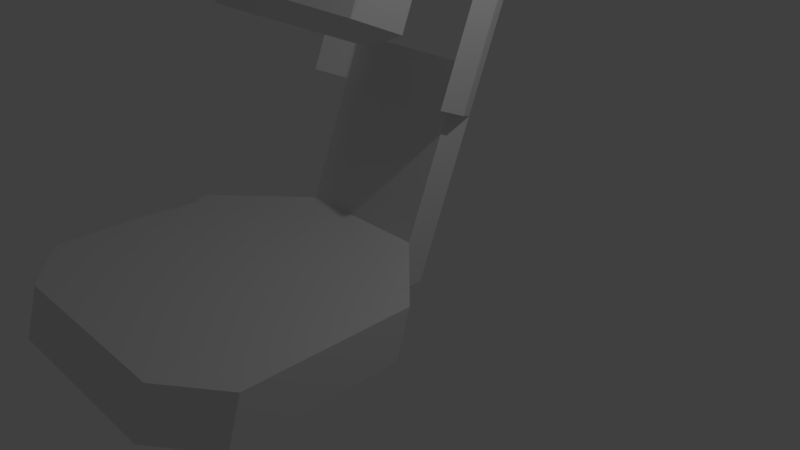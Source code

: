 # Source: microphone.blend  (saved by Blender 2.79.0; exported with 4.5.12 LTS)
import bpy
from mathutils import Matrix  # noqa: F401  (used for matrix-valued properties, if any)

bpy.ops.wm.read_factory_settings(use_empty=True)
scene = bpy.context.scene
scene.name = 'Scene'

# ---- collections
col_collection_1 = bpy.data.collections.new('Collection 1'); scene.collection.children.link(col_collection_1)

# ---- world
world_world = bpy.data.worlds.new('World'); scene.world = world_world
world_world.color = (0.05088, 0.05088, 0.05088)
world_world.use_sun_shadow = False
world_world.sun_shadow_jitter_overblur = 0.0
world_world.cycles.sampling_method = 'MANUAL'

# ---- cameras
cam_camera = bpy.data.cameras.new('Camera')
cam_camera.clip_end = 100.0
cam_camera.lens = 35.0
cam_camera.sensor_width = 32.0
cam_camera.sensor_height = 18.0
cam_camera.ortho_scale = 7.314
cam_camera.dof.focus_distance = 0.0
cam_camera.dof.aperture_fstop = 128.0

# ---- lights
light_lamp = bpy.data.lights.new('Lamp', 'POINT')
light_lamp.transmission_factor = 0.0
light_lamp.cutoff_distance = 30.0
light_lamp.energy = 100.0
light_lamp.shadow_buffer_clip_start = 1.001
light_lamp.shadow_soft_size = 0.1
light_lamp.shadow_maximum_resolution = 0.006
light_lamp.use_absolute_resolution = True

# ---- meshes
me_cylinder = bpy.data.meshes.new('Cylinder')
me_cylinder.from_pydata([(0.0, 1.0, -1.0), (0.0, 1.0, 1.0), (0.7818, 0.6235, -1.0), (0.7818, 0.6235, 1.0), (0.9749, -0.2225, -1.0), (0.9749, -0.2225, 1.0), (0.4339, -0.901, -1.0), (0.4339, -0.901, 1.0), (-0.4339, -0.901, -1.0), (-0.4339, -0.901, 1.0), (-0.9749, -0.2225, -1.0), (-0.9749, -0.2225, 1.0), (-0.7818, 0.6235, -1.0), (-0.7818, 0.6235, 1.0), (0.7818, 0.3624, 0.3828), (0.7818, 0.3624, -0.3828), (0.9749, 0.03856, -0.3828), (0.9749, 0.03856, 0.3828), (-0.9749, 0.03856, 0.3828), (-0.9749, 0.03856, -0.3828), (-0.7818, 0.3624, -0.3828), (-0.7818, 0.3624, 0.3828), (0.7818, 1.191, 0.01315), (0.7818, 1.537, -0.3828), (0.9749, 1.214, -0.3828), (0.9749, 0.8675, 0.01315), (-0.9749, 0.8675, 0.01315), (-0.9749, 1.214, -0.3828), (-0.7818, 1.537, -0.3828), (-0.7818, 1.191, 0.01315), (0.7818, 1.895, 0.3828), (0.7818, 1.895, -0.3828), (0.9749, 1.571, -0.3828), (0.9749, 1.6, 0.3499), (-0.9749, 1.6, 0.3499), (-0.9749, 1.571, -0.3828), (-0.7818, 1.895, -0.3828), (-0.7818, 1.895, 0.3828), (0.7818, 1.537, -1.037), (0.9749, 1.214, -1.037), (-0.9749, 1.214, -1.037), (-0.7818, 1.537, -1.037), (0.7818, 1.895, -1.037), (0.9749, 1.571, -1.037), (-0.9749, 1.571, -1.037), (-0.7818, 1.895, -1.037), (0.7818, 1.537, -1.27), (0.9749, 1.214, -1.27), (-0.9749, 1.214, -1.27), (-0.7818, 1.537, -1.27), (0.7818, 1.895, -1.27), (0.9749, 1.571, -1.27), (-0.9749, 1.571, -1.27), (-0.7818, 1.895, -1.27), (0.2811, 1.537, -1.037), (0.2811, 1.895, -1.037), (0.2811, 1.537, -1.27), (0.2811, 1.895, -1.27), (0.7818, 1.895, -1.927), (0.7818, 1.537, -1.927), (-0.7818, 1.537, -1.927), (-0.7818, 1.895, -1.927), (0.2811, 1.537, -1.927), (0.2811, 1.895, -1.927), (0.7818, 1.895, -2.125), (0.7818, 1.588, -2.183), (-0.7818, 1.588, -2.183), (-0.7818, 1.895, -2.125), (0.2811, 1.588, -2.183), (0.2811, 1.895, -2.125), (1.689, 0.7395, -2.079), (1.689, 0.7901, -2.336), (0.6015, 0.7395, -2.079), (-1.707, 0.7395, -2.079), (0.6015, 0.7901, -2.336), (-1.707, 0.7901, -2.336), (-0.2504, 1.895, -1.27), (-0.2504, 1.537, -1.27), (-0.2504, 1.537, -1.037), (-0.2504, 1.895, -1.037), (-0.2504, 1.895, -1.927), (-0.2504, 1.537, -1.927), (-0.2504, 1.895, -2.125), (-0.2504, 1.588, -2.183), (-0.5527, 0.7395, -2.079), (-0.5527, 0.7901, -2.336), (0.6, 0.4785, 1.158), (-7.502e-09, 0.7674, 1.158), (0.7482, -0.1708, 1.158), (0.333, -0.6914, 1.158), (-0.333, -0.6914, 1.158), (-0.7482, -0.1708, 1.158), (-0.6, 0.4785, 1.158), (-2.192e-08, 0.7318, -1.086), (0.5722, 0.4563, -1.086), (0.7135, -0.1628, -1.086), (0.3175, -0.6593, -1.086), (-0.3175, -0.6593, -1.086), (-0.7135, -0.1628, -1.086), (-0.5722, 0.4563, -1.086), (0.418, 0.3333, 1.225), (6.901e-09, 0.5346, 1.225), (0.5212, -0.119, 1.225), (0.232, -0.4817, 1.225), (-0.232, -0.4817, 1.225), (-0.5212, -0.119, 1.225), (-0.418, 0.3333, 1.225), (1.689, -0.9787, -2.401), (1.689, -0.9282, -2.657), (-0.5527, -0.9787, -2.401), (-1.707, -0.9787, -2.401), (0.6015, -0.9787, -2.401), (-0.5527, -0.9282, -2.657), (-1.707, -0.9282, -2.657), (0.6015, -0.9282, -2.657), (1.05, -1.424, -2.487), (1.05, -1.374, -2.744), (-0.3397, -1.424, -2.487), (-1.055, -1.424, -2.487), (0.3757, -1.424, -2.487), (-0.3397, -1.374, -2.744), (-1.055, -1.374, -2.744), (0.3757, -1.374, -2.744), (0.4339, -0.901, 0.0), (-5.96e-08, -0.901, -1.0), (-8.941e-08, -0.901, 1.0), (-0.4339, -0.901, 0.0), (-5.96e-08, -0.901, 0.0), (0.1313, -0.8524, -0.2551), (0.1313, -0.9475, -0.4483), (-6.951e-08, -0.9475, -0.4483), (-0.1313, -0.9475, -0.4483), (-0.1313, -0.8524, -0.2551), (-6.951e-08, -0.8524, -0.2551), (0.1313, -0.9289, -0.2471), (0.1313, -1.024, -0.4403), (-6.951e-08, -1.024, -0.4403), (-0.1313, -1.024, -0.4403), (-0.1313, -0.9289, -0.2471), (-6.951e-08, -0.9289, -0.2471)], [], [(0, 1, 3, 2), (11, 13, 21, 18), (4, 5, 7, 123, 6), (127, 125, 9, 126), (8, 126, 9, 11, 10), (11, 9, 90, 91), (2, 3, 14, 15), (12, 13, 1, 0), (6, 124, 8, 97, 96), (14, 17, 25, 22), (19, 18, 26, 27), (5, 4, 16, 17), (10, 11, 18, 19), (4, 2, 15, 16), (13, 12, 20, 21), (12, 10, 19, 20), (3, 5, 17, 14), (27, 26, 34, 35), (26, 29, 37, 34), (15, 14, 22, 23), (21, 20, 28, 29), (20, 19, 27, 28), (17, 16, 24, 25), (16, 15, 23, 24), (18, 21, 29, 26), (31, 30, 33, 32), (35, 34, 37, 36), (22, 25, 33, 30), (23, 22, 30, 31), (29, 28, 36, 37), (36, 28, 41, 45), (25, 24, 32, 33), (35, 36, 45, 44), (43, 39, 47, 51), (39, 38, 46, 47), (31, 32, 43, 42), (27, 35, 44, 40), (32, 24, 39, 43), (23, 31, 42, 38), (28, 27, 40, 41), (24, 23, 38, 39), (49, 48, 52, 53), (47, 46, 50, 51), (38, 42, 55, 54), (44, 45, 53, 52), (41, 40, 48, 49), (46, 56, 62, 59), (40, 44, 52, 48), (42, 43, 51, 50), (55, 54, 56, 57), (78, 77, 56, 54), (79, 78, 54, 55), (76, 79, 55, 57), (42, 50, 57, 55), (49, 53, 61, 60), (46, 38, 54, 56), (63, 58, 64, 69), (58, 59, 65, 64), (76, 57, 63, 80), (50, 46, 59, 58), (57, 50, 58, 63), (77, 49, 60, 81), (83, 82, 69, 68), (64, 65, 68, 69), (80, 63, 69, 82), (60, 61, 67, 66), (68, 65, 71, 74), (60, 66, 75, 73), (71, 70, 107, 108), (70, 72, 111, 107), (59, 62, 72, 70), (83, 68, 74, 85), (81, 60, 73, 84), (65, 59, 70, 71), (62, 81, 84, 72), (66, 83, 85, 75), (74, 71, 108, 114), (61, 80, 82, 67), (66, 67, 82, 83), (56, 77, 81, 62), (53, 76, 80, 61), (53, 45, 79, 76), (45, 41, 78, 79), (41, 49, 77, 78), (92, 91, 105, 106), (3, 1, 87, 86), (7, 5, 88, 89), (13, 11, 91, 92), (9, 125, 7, 89, 90), (1, 13, 92, 87), (5, 3, 86, 88), (93, 94, 95, 96, 97, 98, 99), (12, 0, 93, 99), (2, 4, 95, 94), (8, 10, 98, 97), (0, 2, 94, 93), (4, 6, 96, 95), (10, 12, 99, 98), (100, 101, 106, 105, 104, 103, 102), (90, 89, 103, 104), (88, 86, 100, 102), (87, 92, 106, 101), (91, 90, 104, 105), (89, 88, 102, 103), (86, 87, 101, 100), (110, 113, 121, 118), (111, 109, 117, 119), (108, 107, 115, 116), (72, 84, 109, 111), (73, 75, 113, 110), (75, 85, 112, 113), (84, 73, 110, 109), (85, 74, 114, 112), (115, 119, 122, 116), (117, 118, 121, 120), (119, 117, 120, 122), (113, 112, 120, 121), (109, 110, 118, 117), (112, 114, 122, 120), (114, 108, 116, 122), (107, 111, 119, 115), (126, 8, 131, 132), (124, 6, 129, 130), (123, 7, 125, 127), (132, 131, 137, 138), (133, 132, 138, 139), (8, 124, 130, 131), (127, 126, 132, 133), (6, 123, 128, 129), (123, 127, 133, 128), (136, 139, 138, 137), (135, 134, 139, 136), (129, 128, 134, 135), (128, 133, 139, 134), (130, 129, 135, 136), (131, 130, 136, 137)])
me_cylinder.use_remesh_preserve_volume = False
me_cylinder.use_remesh_preserve_attributes = False
me_cylinder.use_mirror_vertex_groups = False
me_cylinder.update()

# ---- objects
ob_cylinder = bpy.data.objects.new('Cylinder', me_cylinder)
ob_lamp = bpy.data.objects.new('Lamp', light_lamp)
ob_camera = bpy.data.objects.new('Camera', cam_camera)

# ---- transforms, parenting, visibility, modifiers, constraints
ob_cylinder.location = (0.0, 0.0, 5.569)
ob_cylinder.rotation_euler = (-0.3828, -0.0, 0.0)
ob_cylinder.scale = (1.133, 1.133, 2.444)
ob_cylinder.lineart.crease_threshold = 0.0
ob_lamp.location = (4.076, 1.005, 5.904)
ob_lamp.rotation_euler = (0.6503, 0.05522, 1.866)
ob_lamp.lock_rotations_4d = False
ob_lamp.empty_display_type = 'ARROWS'
ob_lamp.color = (0.0, 0.0, 0.0, 0.0)
ob_lamp.lineart.crease_threshold = 0.0
ob_camera.location = (7.481, -6.508, 5.344)
ob_camera.rotation_euler = (1.109, 0.0, 0.8149)
ob_camera.lock_rotations_4d = False
ob_camera.empty_display_type = 'ARROWS'
ob_camera.color = (0.0, 0.0, 0.0, 0.0)
ob_camera.display_type = 'WIRE'
ob_camera.lineart.crease_threshold = 0.0

# ---- collection membership
col_collection_1.objects.link(ob_cylinder)
col_collection_1.objects.link(ob_lamp)
col_collection_1.objects.link(ob_camera)

# ---- scene / render settings (as saved in the file)
scene.camera = ob_camera
scene.frame_start = 1; scene.frame_end = 250; scene.frame_set(1)
scene.render.engine = 'BLENDER_EEVEE_NEXT'
scene.render.resolution_percentage = 50
scene.render.dither_intensity = 0.0
scene.cycles.use_denoising = False
scene.cycles.samples = 128
scene.cycles.sampling_pattern = 'TABULATED_SOBOL'
scene.cycles.use_adaptive_sampling = False
scene.cycles.use_light_tree = False
scene.cycles.blur_glossy = 0.0
scene.cycles.sample_clamp_indirect = 0.0
scene.view_settings.view_transform = 'Standard'
bpy.context.view_layer.update()
